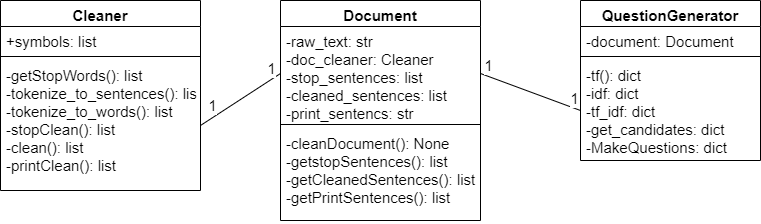

The diagram above was exported from draw.io. Its source (the exported page's mxGraphModel, read from the mxfile embedded in the PNG):
<mxGraphModel dx="1707" dy="987" grid="0" gridSize="10" guides="0" tooltips="1" connect="1" arrows="0" fold="1" page="1" pageScale="1" pageWidth="827" pageHeight="1169" math="0" shadow="0">
  <root>
    <mxCell id="bcOjuzHJ6QTHQtg8aarf-0" />
    <mxCell id="bcOjuzHJ6QTHQtg8aarf-1" parent="bcOjuzHJ6QTHQtg8aarf-0" />
    <mxCell id="bcOjuzHJ6QTHQtg8aarf-2" value="Document" style="swimlane;fontStyle=1;align=center;verticalAlign=top;childLayout=stackLayout;horizontal=1;startSize=26;horizontalStack=0;resizeParent=1;resizeParentMax=0;resizeLast=0;collapsible=1;marginBottom=0;fontSize=15;" parent="bcOjuzHJ6QTHQtg8aarf-1" vertex="1">
      <mxGeometry x="320" y="170" width="200" height="220" as="geometry" />
    </mxCell>
    <mxCell id="bcOjuzHJ6QTHQtg8aarf-3" value="-raw_text: str&#10;-doc_cleaner: Cleaner&#10;-stop_sentences: list&#10;-cleaned_sentences: list&#10;-print_sentencs: str" style="text;strokeColor=none;fillColor=none;align=left;verticalAlign=top;spacingLeft=4;spacingRight=4;overflow=hidden;rotatable=0;points=[[0,0.5],[1,0.5]];portConstraint=eastwest;fontSize=15;" parent="bcOjuzHJ6QTHQtg8aarf-2" vertex="1">
      <mxGeometry y="26" width="200" height="94" as="geometry" />
    </mxCell>
    <mxCell id="bcOjuzHJ6QTHQtg8aarf-4" value="" style="line;strokeWidth=1;fillColor=none;align=left;verticalAlign=middle;spacingTop=-1;spacingLeft=3;spacingRight=3;rotatable=0;labelPosition=right;points=[];portConstraint=eastwest;fontSize=15;" parent="bcOjuzHJ6QTHQtg8aarf-2" vertex="1">
      <mxGeometry y="120" width="200" height="8" as="geometry" />
    </mxCell>
    <mxCell id="bcOjuzHJ6QTHQtg8aarf-5" value="-cleanDocument(): None&#10;-getstopSentences(): list&#10;-getCleanedSentences(): list&#10;-getPrintSentences(): list" style="text;strokeColor=none;fillColor=none;align=left;verticalAlign=top;spacingLeft=4;spacingRight=4;overflow=hidden;rotatable=0;points=[[0,0.5],[1,0.5]];portConstraint=eastwest;fontSize=15;" parent="bcOjuzHJ6QTHQtg8aarf-2" vertex="1">
      <mxGeometry y="128" width="200" height="92" as="geometry" />
    </mxCell>
    <mxCell id="ocp_Q1gCJvDIKFtFFvkB-0" value="Cleaner" style="swimlane;fontStyle=1;align=center;verticalAlign=top;childLayout=stackLayout;horizontal=1;startSize=26;horizontalStack=0;resizeParent=1;resizeParentMax=0;resizeLast=0;collapsible=1;marginBottom=0;fontSize=15;" parent="bcOjuzHJ6QTHQtg8aarf-1" vertex="1">
      <mxGeometry x="40" y="170" width="200" height="190" as="geometry" />
    </mxCell>
    <mxCell id="ocp_Q1gCJvDIKFtFFvkB-1" value="+symbols: list" style="text;strokeColor=none;fillColor=none;align=left;verticalAlign=top;spacingLeft=4;spacingRight=4;overflow=hidden;rotatable=0;points=[[0,0.5],[1,0.5]];portConstraint=eastwest;fontSize=15;" parent="ocp_Q1gCJvDIKFtFFvkB-0" vertex="1">
      <mxGeometry y="26" width="200" height="26" as="geometry" />
    </mxCell>
    <mxCell id="ocp_Q1gCJvDIKFtFFvkB-2" value="" style="line;strokeWidth=1;fillColor=none;align=left;verticalAlign=middle;spacingTop=-1;spacingLeft=3;spacingRight=3;rotatable=0;labelPosition=right;points=[];portConstraint=eastwest;fontSize=15;" parent="ocp_Q1gCJvDIKFtFFvkB-0" vertex="1">
      <mxGeometry y="52" width="200" height="8" as="geometry" />
    </mxCell>
    <mxCell id="ocp_Q1gCJvDIKFtFFvkB-3" value="-getStopWords(): list&#10;-tokenize_to_sentences(): list&#10;-tokenize_to_words(): list&#10;-stopClean(): list&#10;-clean(): list&#10;-printClean(): list" style="text;strokeColor=none;fillColor=none;align=left;verticalAlign=top;spacingLeft=4;spacingRight=4;overflow=hidden;rotatable=0;points=[[0,0.5],[1,0.5]];portConstraint=eastwest;fontSize=15;" parent="ocp_Q1gCJvDIKFtFFvkB-0" vertex="1">
      <mxGeometry y="60" width="200" height="130" as="geometry" />
    </mxCell>
    <mxCell id="ocp_Q1gCJvDIKFtFFvkB-8" value="QuestionGenerator" style="swimlane;fontStyle=1;align=center;verticalAlign=top;childLayout=stackLayout;horizontal=1;startSize=26;horizontalStack=0;resizeParent=1;resizeParentMax=0;resizeLast=0;collapsible=1;marginBottom=0;fontSize=15;" parent="bcOjuzHJ6QTHQtg8aarf-1" vertex="1">
      <mxGeometry x="620" y="170" width="180" height="160" as="geometry" />
    </mxCell>
    <mxCell id="ocp_Q1gCJvDIKFtFFvkB-9" value="-document: Document" style="text;strokeColor=none;fillColor=none;align=left;verticalAlign=top;spacingLeft=4;spacingRight=4;overflow=hidden;rotatable=0;points=[[0,0.5],[1,0.5]];portConstraint=eastwest;fontSize=15;" parent="ocp_Q1gCJvDIKFtFFvkB-8" vertex="1">
      <mxGeometry y="26" width="180" height="26" as="geometry" />
    </mxCell>
    <mxCell id="ocp_Q1gCJvDIKFtFFvkB-10" value="" style="line;strokeWidth=1;fillColor=none;align=left;verticalAlign=middle;spacingTop=-1;spacingLeft=3;spacingRight=3;rotatable=0;labelPosition=right;points=[];portConstraint=eastwest;fontSize=15;" parent="ocp_Q1gCJvDIKFtFFvkB-8" vertex="1">
      <mxGeometry y="52" width="180" height="8" as="geometry" />
    </mxCell>
    <mxCell id="ocp_Q1gCJvDIKFtFFvkB-11" value="-tf(): dict&#10;-idf: dict&#10;-tf_idf: dict&#10;-get_candidates: dict&#10;-MakeQuestions: dict" style="text;strokeColor=none;fillColor=none;align=left;verticalAlign=top;spacingLeft=4;spacingRight=4;overflow=hidden;rotatable=0;points=[[0,0.5],[1,0.5]];portConstraint=eastwest;fontSize=15;" parent="ocp_Q1gCJvDIKFtFFvkB-8" vertex="1">
      <mxGeometry y="60" width="180" height="100" as="geometry" />
    </mxCell>
    <mxCell id="KP2uBozbSUW9o0-VcyId-2" style="edgeStyle=none;rounded=0;orthogonalLoop=1;jettySize=auto;html=1;exitX=1;exitY=0.5;exitDx=0;exitDy=0;entryX=0;entryY=0.5;entryDx=0;entryDy=0;fontSize=15;endArrow=none;endFill=0;" parent="bcOjuzHJ6QTHQtg8aarf-1" source="ocp_Q1gCJvDIKFtFFvkB-3" target="bcOjuzHJ6QTHQtg8aarf-3" edge="1">
      <mxGeometry relative="1" as="geometry" />
    </mxCell>
    <mxCell id="KP2uBozbSUW9o0-VcyId-4" value="1" style="edgeLabel;html=1;align=center;verticalAlign=middle;resizable=0;points=[];fontSize=15;" parent="KP2uBozbSUW9o0-VcyId-2" vertex="1" connectable="0">
      <mxGeometry x="-0.6986" y="-1" relative="1" as="geometry">
        <mxPoint x="-2" y="-13" as="offset" />
      </mxGeometry>
    </mxCell>
    <mxCell id="KP2uBozbSUW9o0-VcyId-3" style="edgeStyle=none;rounded=0;orthogonalLoop=1;jettySize=auto;html=1;exitX=1;exitY=0.5;exitDx=0;exitDy=0;entryX=0;entryY=0.5;entryDx=0;entryDy=0;fontSize=15;endArrow=none;endFill=0;" parent="bcOjuzHJ6QTHQtg8aarf-1" source="bcOjuzHJ6QTHQtg8aarf-3" target="ocp_Q1gCJvDIKFtFFvkB-11" edge="1">
      <mxGeometry relative="1" as="geometry" />
    </mxCell>
    <mxCell id="KP2uBozbSUW9o0-VcyId-6" value="1" style="edgeLabel;html=1;align=center;verticalAlign=middle;resizable=0;points=[];fontSize=15;" parent="bcOjuzHJ6QTHQtg8aarf-1" vertex="1" connectable="0">
      <mxGeometry x="310.2831989788042" y="237.2086067079648" as="geometry" />
    </mxCell>
    <mxCell id="KP2uBozbSUW9o0-VcyId-7" value="1" style="edgeLabel;html=1;align=center;verticalAlign=middle;resizable=0;points=[];fontSize=15;" parent="bcOjuzHJ6QTHQtg8aarf-1" vertex="1" connectable="0">
      <mxGeometry x="527.2831989788042" y="234.2086067079648" as="geometry" />
    </mxCell>
    <mxCell id="KP2uBozbSUW9o0-VcyId-8" value="1" style="edgeLabel;html=1;align=center;verticalAlign=middle;resizable=0;points=[];fontSize=15;" parent="bcOjuzHJ6QTHQtg8aarf-1" vertex="1" connectable="0">
      <mxGeometry x="613.2831989788042" y="267.2086067079648" as="geometry" />
    </mxCell>
  </root>
</mxGraphModel>